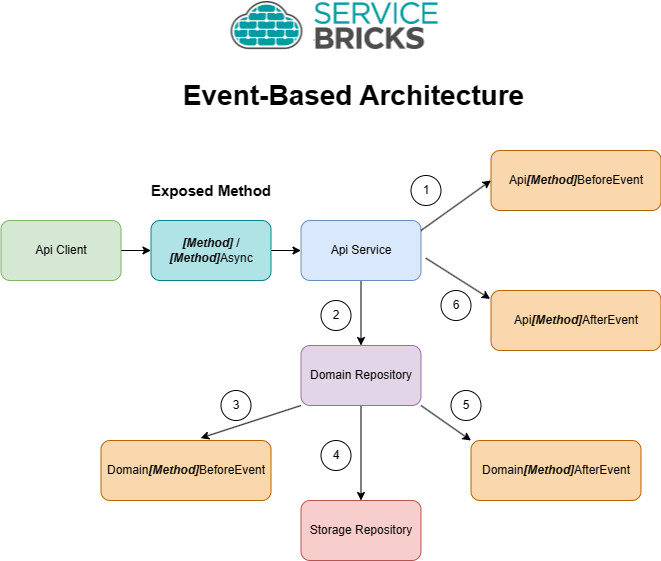

The diagram above was exported from draw.io. Its source (the exported page's mxGraphModel, read from the mxfile embedded in the PNG):
<mxGraphModel dx="1002" dy="545" grid="1" gridSize="10" guides="1" tooltips="1" connect="1" arrows="1" fold="1" page="1" pageScale="1" pageWidth="1100" pageHeight="850" math="0" shadow="0">
  <root>
    <mxCell id="0" />
    <mxCell id="1" parent="0" />
    <mxCell id="yfoPibArx9PtDL9tYnHz-1" value="" style="shape=image;verticalLabelPosition=bottom;labelBackgroundColor=default;verticalAlign=top;aspect=fixed;imageAspect=0;image=data:image/png,(base64 omitted: 22352 chars);" vertex="1" parent="1">
      <mxGeometry x="402.5" y="30" width="220" height="50" as="geometry" />
    </mxCell>
    <mxCell id="yfoPibArx9PtDL9tYnHz-2" value="Event-Based Architecture" style="text;html=1;align=center;verticalAlign=middle;whiteSpace=wrap;rounded=0;fontStyle=1;fontSize=28;" vertex="1" parent="1">
      <mxGeometry x="292.5" y="110" width="475" height="30" as="geometry" />
    </mxCell>
    <mxCell id="Z8tEADv6qhFB9r4_INNe-2" value="" style="edgeStyle=orthogonalEdgeStyle;rounded=0;orthogonalLoop=1;jettySize=auto;html=1;" edge="1" parent="1" source="pP9NZiSsNIGpW0LjjPpC-1" target="pP9NZiSsNIGpW0LjjPpC-3">
      <mxGeometry relative="1" as="geometry" />
    </mxCell>
    <mxCell id="pP9NZiSsNIGpW0LjjPpC-1" value="&lt;b&gt;&lt;i&gt;[Method]&lt;/i&gt;&lt;/b&gt; / &lt;b&gt;&lt;i&gt;[Method]&lt;/i&gt;&lt;/b&gt;Async" style="rounded=1;whiteSpace=wrap;html=1;fillColor=#b0e3e6;strokeColor=#0e8088;" vertex="1" parent="1">
      <mxGeometry x="327.5" y="250" width="120" height="60" as="geometry" />
    </mxCell>
    <mxCell id="Z8tEADv6qhFB9r4_INNe-6" value="" style="edgeStyle=orthogonalEdgeStyle;rounded=0;orthogonalLoop=1;jettySize=auto;html=1;entryX=0.5;entryY=0;entryDx=0;entryDy=0;" edge="1" parent="1" source="pP9NZiSsNIGpW0LjjPpC-3" target="pP9NZiSsNIGpW0LjjPpC-6">
      <mxGeometry relative="1" as="geometry" />
    </mxCell>
    <mxCell id="pP9NZiSsNIGpW0LjjPpC-3" value="Api Service" style="rounded=1;whiteSpace=wrap;html=1;fillColor=#dae8fc;strokeColor=#6c8ebf;" vertex="1" parent="1">
      <mxGeometry x="477.5" y="250" width="120" height="60" as="geometry" />
    </mxCell>
    <mxCell id="pP9NZiSsNIGpW0LjjPpC-4" value="Exposed Method" style="text;html=1;align=center;verticalAlign=middle;whiteSpace=wrap;rounded=0;fontStyle=1;fontSize=15;" vertex="1" parent="1">
      <mxGeometry x="292.5" y="205" width="190" height="30" as="geometry" />
    </mxCell>
    <mxCell id="pP9NZiSsNIGpW0LjjPpC-5" value="Api&lt;i&gt;&lt;b&gt;[Method]&lt;/b&gt;&lt;/i&gt;BeforeEvent" style="rounded=1;whiteSpace=wrap;html=1;fillColor=#fad7ac;strokeColor=#b46504;" vertex="1" parent="1">
      <mxGeometry x="667.5" y="180" width="170" height="60" as="geometry" />
    </mxCell>
    <mxCell id="D_zpIUr-ErRwCHTYf_Qd-2" value="" style="edgeStyle=orthogonalEdgeStyle;rounded=0;orthogonalLoop=1;jettySize=auto;html=1;entryX=0.5;entryY=0;entryDx=0;entryDy=0;" edge="1" parent="1" source="pP9NZiSsNIGpW0LjjPpC-6" target="ZK9Dl7D5mtjPK1cDFVE8-4">
      <mxGeometry relative="1" as="geometry" />
    </mxCell>
    <mxCell id="pP9NZiSsNIGpW0LjjPpC-6" value="Domain Repository" style="rounded=1;whiteSpace=wrap;html=1;fillColor=#e1d5e7;strokeColor=#9673a6;" vertex="1" parent="1">
      <mxGeometry x="477.5" y="375" width="120" height="60" as="geometry" />
    </mxCell>
    <mxCell id="pP9NZiSsNIGpW0LjjPpC-7" value="Api&lt;b&gt;&lt;i&gt;[Method]&lt;/i&gt;&lt;/b&gt;AfterEvent" style="rounded=1;whiteSpace=wrap;html=1;fillColor=#fad7ac;strokeColor=#b46504;" vertex="1" parent="1">
      <mxGeometry x="667.5" y="320" width="170" height="60" as="geometry" />
    </mxCell>
    <mxCell id="Z8tEADv6qhFB9r4_INNe-1" value="" style="edgeStyle=orthogonalEdgeStyle;rounded=0;orthogonalLoop=1;jettySize=auto;html=1;" edge="1" parent="1" source="bl8tCLO4wSXQOd6yxhIR-1" target="pP9NZiSsNIGpW0LjjPpC-1">
      <mxGeometry relative="1" as="geometry" />
    </mxCell>
    <mxCell id="bl8tCLO4wSXQOd6yxhIR-1" value="Api Client" style="rounded=1;whiteSpace=wrap;html=1;fillColor=#d5e8d4;strokeColor=#82b366;" vertex="1" parent="1">
      <mxGeometry x="177.5" y="250" width="120" height="60" as="geometry" />
    </mxCell>
    <mxCell id="Z8tEADv6qhFB9r4_INNe-3" value="" style="endArrow=classic;html=1;rounded=0;entryX=0;entryY=0.5;entryDx=0;entryDy=0;" edge="1" parent="1" target="pP9NZiSsNIGpW0LjjPpC-5">
      <mxGeometry width="50" height="50" relative="1" as="geometry">
        <mxPoint x="597.5" y="260" as="sourcePoint" />
        <mxPoint x="647.5" y="210" as="targetPoint" />
      </mxGeometry>
    </mxCell>
    <mxCell id="Z8tEADv6qhFB9r4_INNe-4" value="1" style="ellipse;whiteSpace=wrap;html=1;aspect=fixed;" vertex="1" parent="1">
      <mxGeometry x="587.5" y="205" width="30" height="30" as="geometry" />
    </mxCell>
    <mxCell id="Z8tEADv6qhFB9r4_INNe-5" value="2" style="ellipse;whiteSpace=wrap;html=1;aspect=fixed;" vertex="1" parent="1">
      <mxGeometry x="497.5" y="330" width="30" height="30" as="geometry" />
    </mxCell>
    <mxCell id="Z8tEADv6qhFB9r4_INNe-7" value="" style="endArrow=classic;html=1;rounded=0;entryX=-0.005;entryY=0.14;entryDx=0;entryDy=0;exitX=1.04;exitY=0.627;exitDx=0;exitDy=0;exitPerimeter=0;entryPerimeter=0;" edge="1" parent="1" source="pP9NZiSsNIGpW0LjjPpC-3" target="pP9NZiSsNIGpW0LjjPpC-7">
      <mxGeometry width="50" height="50" relative="1" as="geometry">
        <mxPoint x="607.5" y="270" as="sourcePoint" />
        <mxPoint x="667.5" y="230" as="targetPoint" />
      </mxGeometry>
    </mxCell>
    <mxCell id="Z8tEADv6qhFB9r4_INNe-8" value="Domain&lt;b&gt;&lt;i&gt;[Method]&lt;/i&gt;&lt;/b&gt;BeforeEvent" style="rounded=1;whiteSpace=wrap;html=1;fillColor=#fad7ac;strokeColor=#b46504;" vertex="1" parent="1">
      <mxGeometry x="277.5" y="470" width="170" height="60" as="geometry" />
    </mxCell>
    <mxCell id="Z8tEADv6qhFB9r4_INNe-9" value="Domain&lt;b&gt;&lt;i&gt;[Method]&lt;/i&gt;&lt;/b&gt;AfterEvent" style="rounded=1;whiteSpace=wrap;html=1;fillColor=#fad7ac;strokeColor=#b46504;" vertex="1" parent="1">
      <mxGeometry x="647.5" y="470" width="170" height="60" as="geometry" />
    </mxCell>
    <mxCell id="ZK9Dl7D5mtjPK1cDFVE8-2" value="" style="endArrow=classic;html=1;rounded=0;entryX=0.586;entryY=-0.04;entryDx=0;entryDy=0;exitX=0;exitY=1;exitDx=0;exitDy=0;entryPerimeter=0;" edge="1" parent="1" source="pP9NZiSsNIGpW0LjjPpC-6" target="Z8tEADv6qhFB9r4_INNe-8">
      <mxGeometry width="50" height="50" relative="1" as="geometry">
        <mxPoint x="612.5" y="298" as="sourcePoint" />
        <mxPoint x="676.5" y="338" as="targetPoint" />
      </mxGeometry>
    </mxCell>
    <mxCell id="ZK9Dl7D5mtjPK1cDFVE8-3" value="3" style="ellipse;whiteSpace=wrap;html=1;aspect=fixed;" vertex="1" parent="1">
      <mxGeometry x="397.5" y="420" width="30" height="30" as="geometry" />
    </mxCell>
    <mxCell id="ZK9Dl7D5mtjPK1cDFVE8-4" value="Storage Repository" style="rounded=1;whiteSpace=wrap;html=1;fillColor=#f8cecc;strokeColor=#b85450;" vertex="1" parent="1">
      <mxGeometry x="477.5" y="530" width="120" height="60" as="geometry" />
    </mxCell>
    <mxCell id="D_zpIUr-ErRwCHTYf_Qd-1" value="4" style="ellipse;whiteSpace=wrap;html=1;aspect=fixed;" vertex="1" parent="1">
      <mxGeometry x="497.5" y="470" width="30" height="30" as="geometry" />
    </mxCell>
    <mxCell id="D_zpIUr-ErRwCHTYf_Qd-3" value="5" style="ellipse;whiteSpace=wrap;html=1;aspect=fixed;" vertex="1" parent="1">
      <mxGeometry x="627.5" y="420" width="30" height="30" as="geometry" />
    </mxCell>
    <mxCell id="D_zpIUr-ErRwCHTYf_Qd-4" value="" style="endArrow=classic;html=1;rounded=0;entryX=0;entryY=0;entryDx=0;entryDy=0;exitX=1;exitY=1;exitDx=0;exitDy=0;" edge="1" parent="1" source="pP9NZiSsNIGpW0LjjPpC-6" target="Z8tEADv6qhFB9r4_INNe-9">
      <mxGeometry width="50" height="50" relative="1" as="geometry">
        <mxPoint x="487.5" y="445" as="sourcePoint" />
        <mxPoint x="387.5" y="478" as="targetPoint" />
      </mxGeometry>
    </mxCell>
    <mxCell id="D_zpIUr-ErRwCHTYf_Qd-5" value="6" style="ellipse;whiteSpace=wrap;html=1;aspect=fixed;" vertex="1" parent="1">
      <mxGeometry x="617.5" y="320" width="30" height="30" as="geometry" />
    </mxCell>
  </root>
</mxGraphModel>